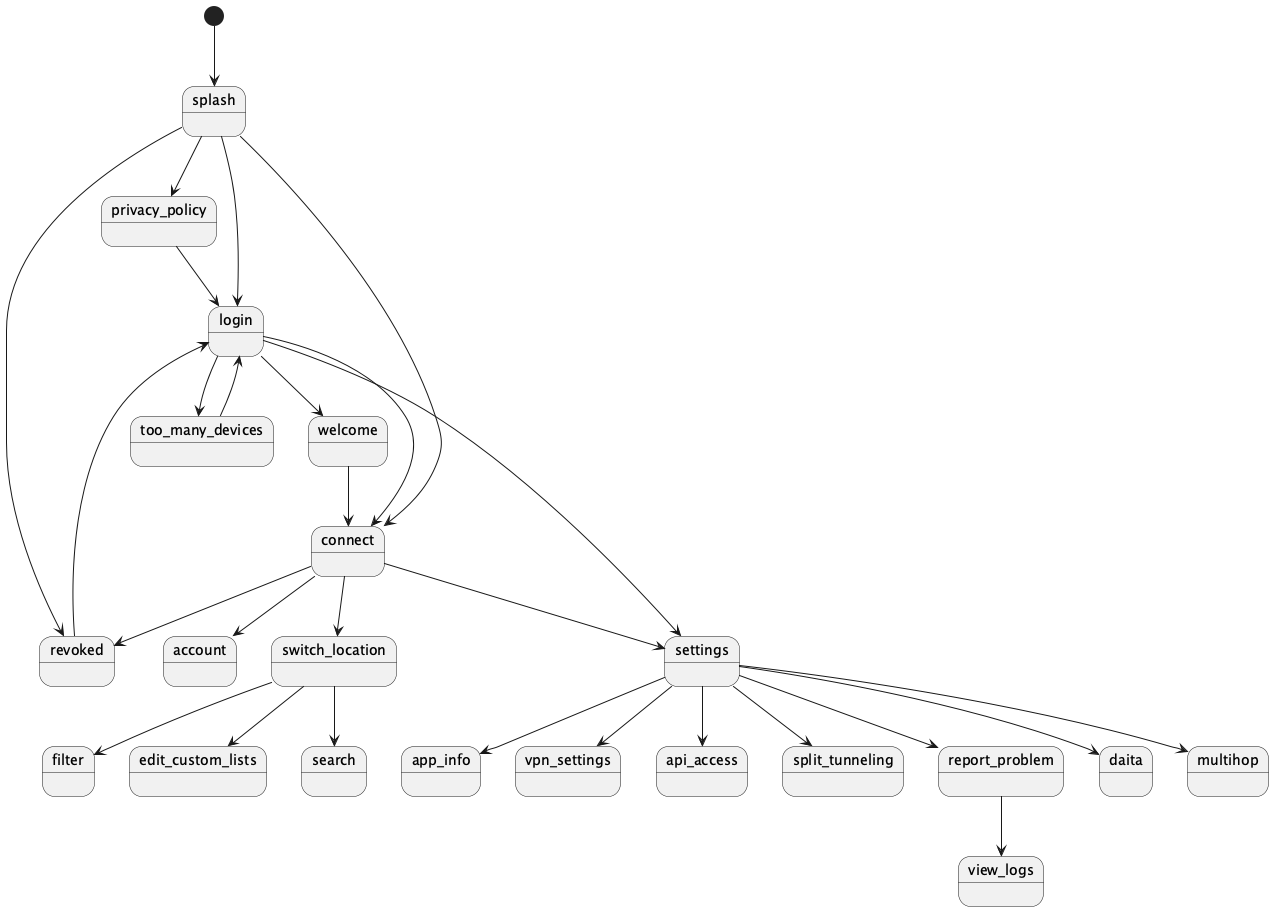

The diagram above was rendered by PlantUML. Its source (embedded in the PNG):
@startuml
[*] --> splash
splash --> privacy_policy
splash --> login
splash --> connect
splash --> revoked

revoked --> login
privacy_policy --> login

login --> welcome
login --> too_many_devices
login --> settings
login --> connect

too_many_devices --> login

welcome --> connect

connect --> revoked
connect --> settings
connect --> account
connect --> switch_location

switch_location --> search
switch_location --> filter
switch_location --> edit_custom_lists

settings --> vpn_settings
settings --> api_access
settings --> split_tunneling
settings --> report_problem
settings --> daita
settings --> multihop
settings --> app_info

report_problem --> view_logs

@enduml